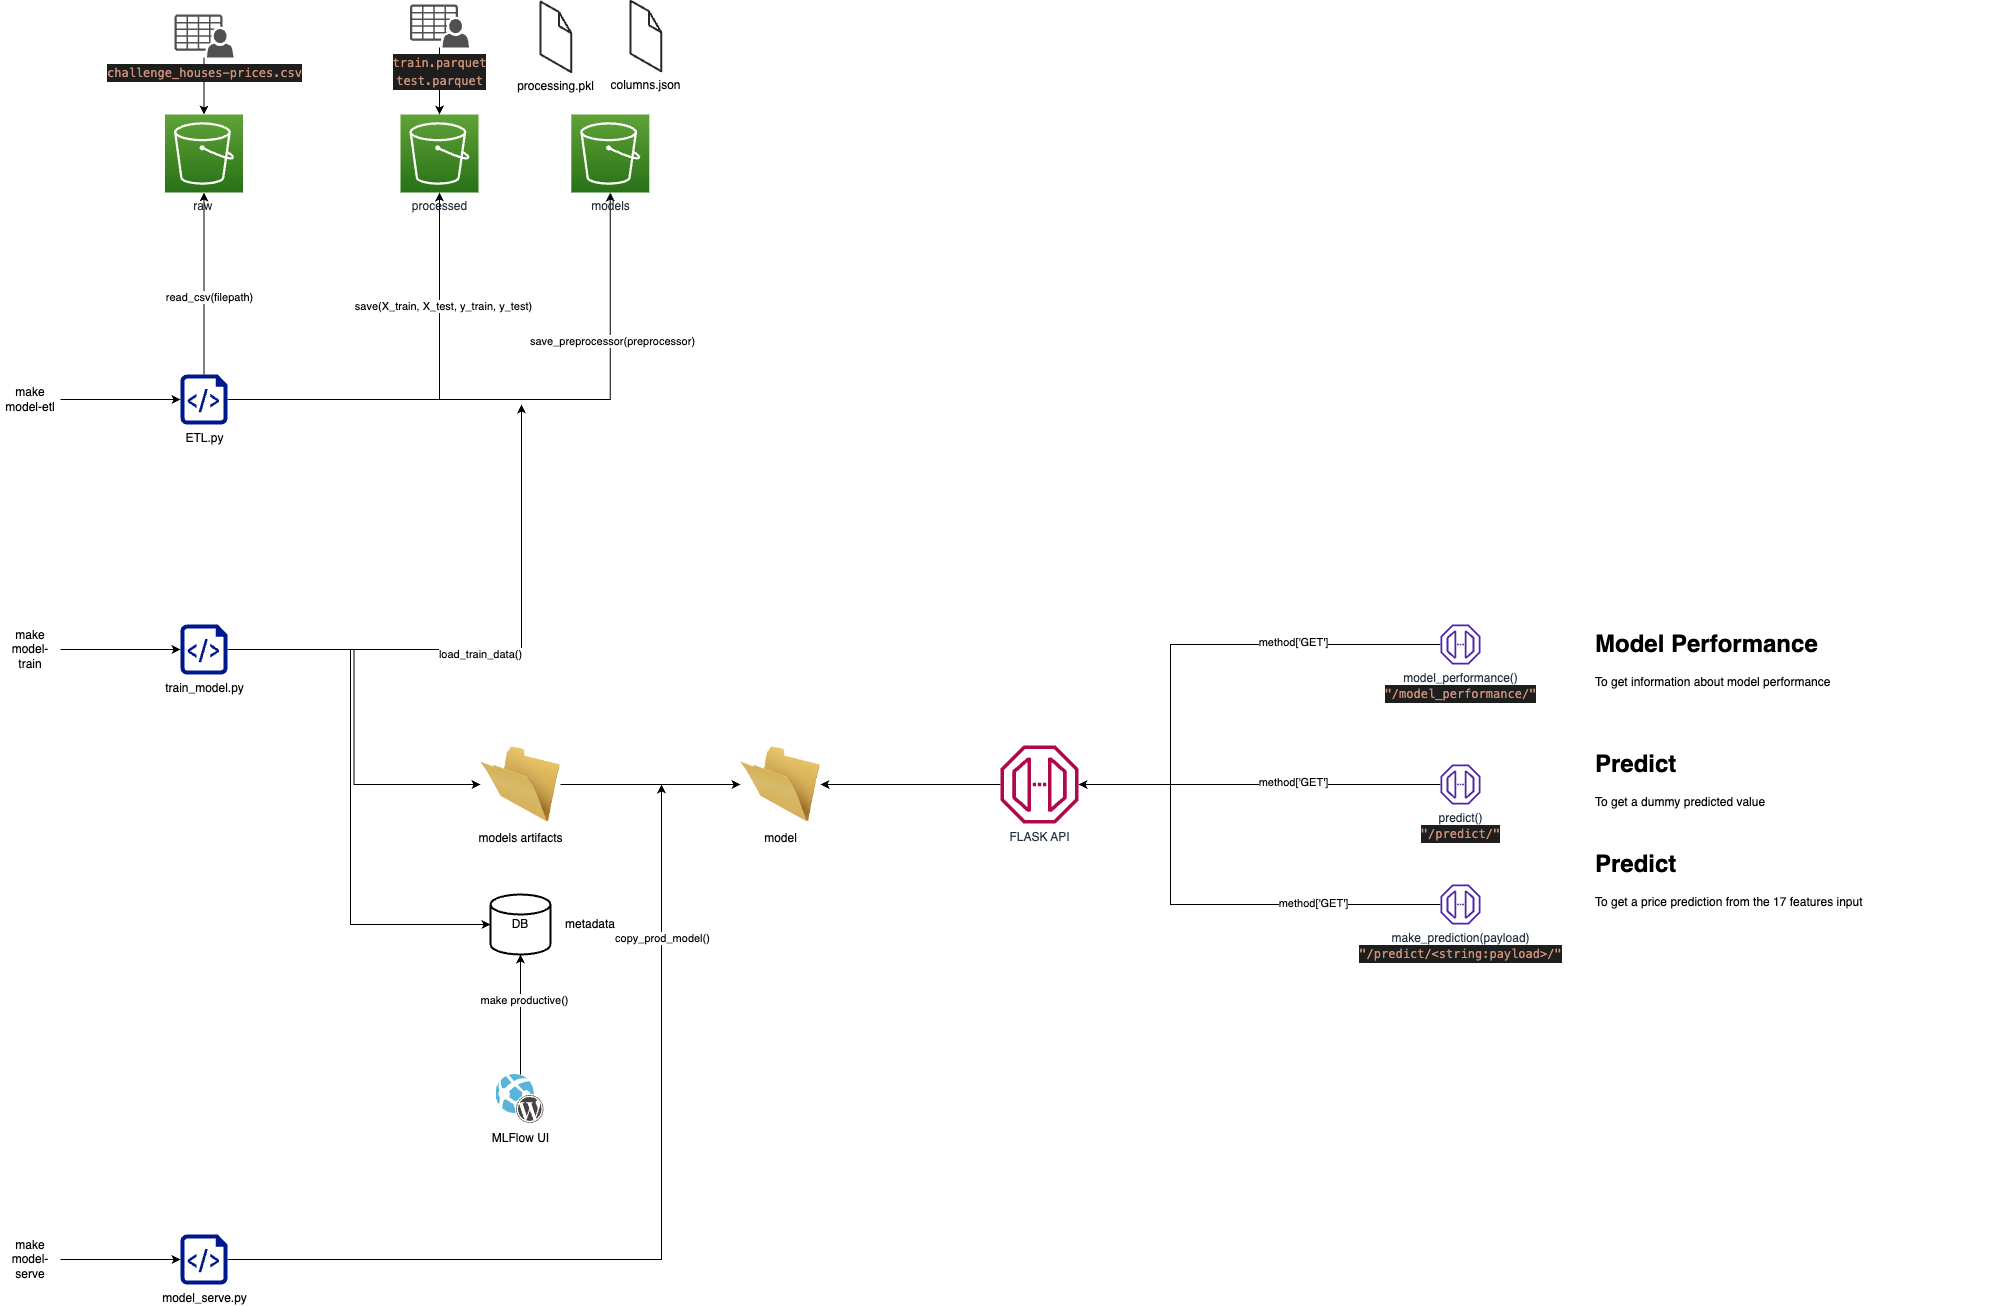

The diagram above was exported from draw.io. Its source (the exported page's mxGraphModel, read from the mxfile embedded in the PNG):
<mxGraphModel dx="2052" dy="1544" grid="1" gridSize="10" guides="1" tooltips="1" connect="1" arrows="1" fold="1" page="1" pageScale="1" pageWidth="850" pageHeight="1100" math="0" shadow="0">
  <root>
    <mxCell id="0" />
    <mxCell id="1" parent="0" />
    <mxCell id="xldMEopCYkX1z7ffAHZS-1" value="raw&amp;nbsp;" style="sketch=0;points=[[0,0,0],[0.25,0,0],[0.5,0,0],[0.75,0,0],[1,0,0],[0,1,0],[0.25,1,0],[0.5,1,0],[0.75,1,0],[1,1,0],[0,0.25,0],[0,0.5,0],[0,0.75,0],[1,0.25,0],[1,0.5,0],[1,0.75,0]];outlineConnect=0;fontColor=#232F3E;gradientColor=#60A337;gradientDirection=north;fillColor=#277116;strokeColor=#ffffff;dashed=0;verticalLabelPosition=bottom;verticalAlign=top;align=center;html=1;fontSize=12;fontStyle=0;aspect=fixed;shape=mxgraph.aws4.resourceIcon;resIcon=mxgraph.aws4.s3;" vertex="1" parent="1">
      <mxGeometry x="224.5" y="120" width="78" height="78" as="geometry" />
    </mxCell>
    <mxCell id="xldMEopCYkX1z7ffAHZS-5" style="edgeStyle=orthogonalEdgeStyle;rounded=0;orthogonalLoop=1;jettySize=auto;html=1;" edge="1" parent="1" source="xldMEopCYkX1z7ffAHZS-2" target="xldMEopCYkX1z7ffAHZS-1">
      <mxGeometry relative="1" as="geometry" />
    </mxCell>
    <mxCell id="xldMEopCYkX1z7ffAHZS-6" value="read_csv(filepath)" style="edgeLabel;html=1;align=center;verticalAlign=middle;resizable=0;points=[];" vertex="1" connectable="0" parent="xldMEopCYkX1z7ffAHZS-5">
      <mxGeometry x="-0.1319" y="-3" relative="1" as="geometry">
        <mxPoint x="1" as="offset" />
      </mxGeometry>
    </mxCell>
    <mxCell id="xldMEopCYkX1z7ffAHZS-8" style="edgeStyle=orthogonalEdgeStyle;rounded=0;orthogonalLoop=1;jettySize=auto;html=1;entryX=0.5;entryY=1;entryDx=0;entryDy=0;entryPerimeter=0;" edge="1" parent="1" source="xldMEopCYkX1z7ffAHZS-2" target="xldMEopCYkX1z7ffAHZS-3">
      <mxGeometry relative="1" as="geometry" />
    </mxCell>
    <mxCell id="xldMEopCYkX1z7ffAHZS-20" value="save(X_train, X_test, y_train, y_test)" style="edgeLabel;html=1;align=center;verticalAlign=middle;resizable=0;points=[];" vertex="1" connectable="0" parent="xldMEopCYkX1z7ffAHZS-8">
      <mxGeometry x="0.463" y="-3" relative="1" as="geometry">
        <mxPoint as="offset" />
      </mxGeometry>
    </mxCell>
    <mxCell id="xldMEopCYkX1z7ffAHZS-18" style="edgeStyle=orthogonalEdgeStyle;rounded=0;orthogonalLoop=1;jettySize=auto;html=1;" edge="1" parent="1" source="xldMEopCYkX1z7ffAHZS-2" target="xldMEopCYkX1z7ffAHZS-15">
      <mxGeometry relative="1" as="geometry" />
    </mxCell>
    <mxCell id="xldMEopCYkX1z7ffAHZS-19" value="save_preprocessor(preprocessor)" style="edgeLabel;html=1;align=center;verticalAlign=middle;resizable=0;points=[];" vertex="1" connectable="0" parent="xldMEopCYkX1z7ffAHZS-18">
      <mxGeometry x="0.4998" y="-1" relative="1" as="geometry">
        <mxPoint as="offset" />
      </mxGeometry>
    </mxCell>
    <mxCell id="xldMEopCYkX1z7ffAHZS-2" value="ETL.py" style="sketch=0;aspect=fixed;pointerEvents=1;shadow=0;dashed=0;html=1;strokeColor=none;labelPosition=center;verticalLabelPosition=bottom;verticalAlign=top;align=center;fillColor=#00188D;shape=mxgraph.azure.script_file" vertex="1" parent="1">
      <mxGeometry x="240" y="380" width="47" height="50" as="geometry" />
    </mxCell>
    <mxCell id="xldMEopCYkX1z7ffAHZS-3" value="processed" style="sketch=0;points=[[0,0,0],[0.25,0,0],[0.5,0,0],[0.75,0,0],[1,0,0],[0,1,0],[0.25,1,0],[0.5,1,0],[0.75,1,0],[1,1,0],[0,0.25,0],[0,0.5,0],[0,0.75,0],[1,0.25,0],[1,0.5,0],[1,0.75,0]];outlineConnect=0;fontColor=#232F3E;gradientColor=#60A337;gradientDirection=north;fillColor=#277116;strokeColor=#ffffff;dashed=0;verticalLabelPosition=bottom;verticalAlign=top;align=center;html=1;fontSize=12;fontStyle=0;aspect=fixed;shape=mxgraph.aws4.resourceIcon;resIcon=mxgraph.aws4.s3;" vertex="1" parent="1">
      <mxGeometry x="460" y="120" width="78" height="78" as="geometry" />
    </mxCell>
    <mxCell id="xldMEopCYkX1z7ffAHZS-7" style="edgeStyle=orthogonalEdgeStyle;rounded=0;orthogonalLoop=1;jettySize=auto;html=1;" edge="1" parent="1" source="xldMEopCYkX1z7ffAHZS-4" target="xldMEopCYkX1z7ffAHZS-1">
      <mxGeometry relative="1" as="geometry" />
    </mxCell>
    <mxCell id="xldMEopCYkX1z7ffAHZS-4" value="&lt;div style=&quot;color: rgb(212, 212, 212); background-color: rgb(30, 30, 30); font-family: Menlo, Monaco, &amp;quot;Courier New&amp;quot;, monospace; line-height: 18px;&quot;&gt;&lt;span style=&quot;color: #ce9178;&quot;&gt;challenge_houses-prices.csv&lt;/span&gt;&lt;/div&gt;" style="sketch=0;pointerEvents=1;shadow=0;dashed=0;html=1;strokeColor=none;fillColor=#505050;labelPosition=center;verticalLabelPosition=bottom;verticalAlign=top;outlineConnect=0;align=center;shape=mxgraph.office.users.csv_file;" vertex="1" parent="1">
      <mxGeometry x="234" y="20" width="59" height="43" as="geometry" />
    </mxCell>
    <mxCell id="xldMEopCYkX1z7ffAHZS-12" style="edgeStyle=orthogonalEdgeStyle;rounded=0;orthogonalLoop=1;jettySize=auto;html=1;" edge="1" parent="1" source="xldMEopCYkX1z7ffAHZS-11" target="xldMEopCYkX1z7ffAHZS-3">
      <mxGeometry relative="1" as="geometry" />
    </mxCell>
    <mxCell id="xldMEopCYkX1z7ffAHZS-11" value="&lt;div style=&quot;background-color: rgb(30, 30, 30); font-family: Menlo, Monaco, &amp;quot;Courier New&amp;quot;, monospace; line-height: 18px;&quot;&gt;&lt;font color=&quot;#ce9178&quot;&gt;train.parquet&lt;/font&gt;&lt;/div&gt;&lt;div style=&quot;background-color: rgb(30, 30, 30); font-family: Menlo, Monaco, &amp;quot;Courier New&amp;quot;, monospace; line-height: 18px;&quot;&gt;&lt;font color=&quot;#ce9178&quot;&gt;test.parquet&lt;/font&gt;&lt;/div&gt;" style="sketch=0;pointerEvents=1;shadow=0;dashed=0;html=1;strokeColor=none;fillColor=#505050;labelPosition=center;verticalLabelPosition=bottom;verticalAlign=top;outlineConnect=0;align=center;shape=mxgraph.office.users.csv_file;" vertex="1" parent="1">
      <mxGeometry x="469.5" y="10" width="59" height="43" as="geometry" />
    </mxCell>
    <mxCell id="xldMEopCYkX1z7ffAHZS-13" value="processing.pkl" style="verticalLabelPosition=bottom;html=1;verticalAlign=top;strokeWidth=1;align=center;outlineConnect=0;dashed=0;outlineConnect=0;shape=mxgraph.aws3d.file;aspect=fixed;strokeColor=#292929;" vertex="1" parent="1">
      <mxGeometry x="600" y="7" width="30.8" height="70.6" as="geometry" />
    </mxCell>
    <mxCell id="xldMEopCYkX1z7ffAHZS-14" value="columns.json" style="verticalLabelPosition=bottom;html=1;verticalAlign=top;strokeWidth=1;align=center;outlineConnect=0;dashed=0;outlineConnect=0;shape=mxgraph.aws3d.file;aspect=fixed;strokeColor=#292929;" vertex="1" parent="1">
      <mxGeometry x="690" y="6.199999999999999" width="30.8" height="70.6" as="geometry" />
    </mxCell>
    <mxCell id="xldMEopCYkX1z7ffAHZS-15" value="models" style="sketch=0;points=[[0,0,0],[0.25,0,0],[0.5,0,0],[0.75,0,0],[1,0,0],[0,1,0],[0.25,1,0],[0.5,1,0],[0.75,1,0],[1,1,0],[0,0.25,0],[0,0.5,0],[0,0.75,0],[1,0.25,0],[1,0.5,0],[1,0.75,0]];outlineConnect=0;fontColor=#232F3E;gradientColor=#60A337;gradientDirection=north;fillColor=#277116;strokeColor=#ffffff;dashed=0;verticalLabelPosition=bottom;verticalAlign=top;align=center;html=1;fontSize=12;fontStyle=0;aspect=fixed;shape=mxgraph.aws4.resourceIcon;resIcon=mxgraph.aws4.s3;" vertex="1" parent="1">
      <mxGeometry x="630.8" y="120" width="78" height="78" as="geometry" />
    </mxCell>
    <mxCell id="xldMEopCYkX1z7ffAHZS-17" style="edgeStyle=orthogonalEdgeStyle;rounded=0;orthogonalLoop=1;jettySize=auto;html=1;entryX=0;entryY=0.5;entryDx=0;entryDy=0;entryPerimeter=0;" edge="1" parent="1" source="xldMEopCYkX1z7ffAHZS-16" target="xldMEopCYkX1z7ffAHZS-2">
      <mxGeometry relative="1" as="geometry" />
    </mxCell>
    <mxCell id="xldMEopCYkX1z7ffAHZS-16" value="make model-etl" style="text;html=1;strokeColor=none;fillColor=none;align=center;verticalAlign=middle;whiteSpace=wrap;rounded=0;" vertex="1" parent="1">
      <mxGeometry x="60" y="390" width="60" height="30" as="geometry" />
    </mxCell>
    <mxCell id="xldMEopCYkX1z7ffAHZS-25" style="edgeStyle=orthogonalEdgeStyle;rounded=0;orthogonalLoop=1;jettySize=auto;html=1;" edge="1" parent="1" source="xldMEopCYkX1z7ffAHZS-21">
      <mxGeometry relative="1" as="geometry">
        <mxPoint x="581" y="410" as="targetPoint" />
      </mxGeometry>
    </mxCell>
    <mxCell id="xldMEopCYkX1z7ffAHZS-26" value="load_train_data()" style="edgeLabel;html=1;align=center;verticalAlign=middle;resizable=0;points=[];" vertex="1" connectable="0" parent="xldMEopCYkX1z7ffAHZS-25">
      <mxGeometry x="-0.0686" y="-3" relative="1" as="geometry">
        <mxPoint y="1" as="offset" />
      </mxGeometry>
    </mxCell>
    <mxCell id="xldMEopCYkX1z7ffAHZS-28" style="edgeStyle=orthogonalEdgeStyle;rounded=0;orthogonalLoop=1;jettySize=auto;html=1;entryX=0;entryY=0.5;entryDx=0;entryDy=0;entryPerimeter=0;" edge="1" parent="1" source="xldMEopCYkX1z7ffAHZS-21" target="xldMEopCYkX1z7ffAHZS-27">
      <mxGeometry x="0.1022" y="-18" relative="1" as="geometry">
        <Array as="points">
          <mxPoint x="410" y="655" />
          <mxPoint x="410" y="930" />
        </Array>
        <mxPoint y="1" as="offset" />
      </mxGeometry>
    </mxCell>
    <mxCell id="xldMEopCYkX1z7ffAHZS-30" style="edgeStyle=orthogonalEdgeStyle;rounded=0;orthogonalLoop=1;jettySize=auto;html=1;entryX=0;entryY=0.5;entryDx=0;entryDy=0;" edge="1" parent="1" source="xldMEopCYkX1z7ffAHZS-21" target="xldMEopCYkX1z7ffAHZS-29">
      <mxGeometry x="0.0387" y="-3" relative="1" as="geometry">
        <mxPoint as="offset" />
      </mxGeometry>
    </mxCell>
    <mxCell id="xldMEopCYkX1z7ffAHZS-21" value="train_model.py" style="sketch=0;aspect=fixed;pointerEvents=1;shadow=0;dashed=0;html=1;strokeColor=none;labelPosition=center;verticalLabelPosition=bottom;verticalAlign=top;align=center;fillColor=#00188D;shape=mxgraph.azure.script_file" vertex="1" parent="1">
      <mxGeometry x="240" y="630" width="47" height="50" as="geometry" />
    </mxCell>
    <mxCell id="xldMEopCYkX1z7ffAHZS-22" style="edgeStyle=orthogonalEdgeStyle;rounded=0;orthogonalLoop=1;jettySize=auto;html=1;entryX=0;entryY=0.5;entryDx=0;entryDy=0;entryPerimeter=0;" edge="1" parent="1" source="xldMEopCYkX1z7ffAHZS-23" target="xldMEopCYkX1z7ffAHZS-21">
      <mxGeometry relative="1" as="geometry" />
    </mxCell>
    <mxCell id="xldMEopCYkX1z7ffAHZS-23" value="make model-train" style="text;html=1;strokeColor=none;fillColor=none;align=center;verticalAlign=middle;whiteSpace=wrap;rounded=0;" vertex="1" parent="1">
      <mxGeometry x="60" y="640" width="60" height="30" as="geometry" />
    </mxCell>
    <mxCell id="xldMEopCYkX1z7ffAHZS-27" value="DB" style="strokeWidth=2;html=1;shape=mxgraph.flowchart.database;whiteSpace=wrap;" vertex="1" parent="1">
      <mxGeometry x="550" y="900" width="60" height="60" as="geometry" />
    </mxCell>
    <mxCell id="xldMEopCYkX1z7ffAHZS-42" style="edgeStyle=orthogonalEdgeStyle;rounded=0;orthogonalLoop=1;jettySize=auto;html=1;" edge="1" parent="1" source="xldMEopCYkX1z7ffAHZS-29" target="xldMEopCYkX1z7ffAHZS-34">
      <mxGeometry relative="1" as="geometry" />
    </mxCell>
    <mxCell id="xldMEopCYkX1z7ffAHZS-29" value="models artifacts" style="image;html=1;image=img/lib/clip_art/general/Empty_Folder_128x128.png" vertex="1" parent="1">
      <mxGeometry x="540" y="750" width="80" height="80" as="geometry" />
    </mxCell>
    <mxCell id="xldMEopCYkX1z7ffAHZS-31" value="metadata" style="text;html=1;strokeColor=none;fillColor=none;align=center;verticalAlign=middle;whiteSpace=wrap;rounded=0;" vertex="1" parent="1">
      <mxGeometry x="620" y="915" width="60" height="30" as="geometry" />
    </mxCell>
    <mxCell id="xldMEopCYkX1z7ffAHZS-47" style="edgeStyle=orthogonalEdgeStyle;rounded=0;orthogonalLoop=1;jettySize=auto;html=1;" edge="1" parent="1" source="xldMEopCYkX1z7ffAHZS-32" target="xldMEopCYkX1z7ffAHZS-34">
      <mxGeometry relative="1" as="geometry" />
    </mxCell>
    <mxCell id="xldMEopCYkX1z7ffAHZS-32" value="FLASK API" style="sketch=0;outlineConnect=0;fontColor=#232F3E;gradientColor=none;fillColor=#B0084D;strokeColor=none;dashed=0;verticalLabelPosition=bottom;verticalAlign=top;align=center;html=1;fontSize=12;fontStyle=0;aspect=fixed;pointerEvents=1;shape=mxgraph.aws4.endpoint;" vertex="1" parent="1">
      <mxGeometry x="1060" y="751" width="78" height="78" as="geometry" />
    </mxCell>
    <mxCell id="xldMEopCYkX1z7ffAHZS-35" style="edgeStyle=orthogonalEdgeStyle;rounded=0;orthogonalLoop=1;jettySize=auto;html=1;" edge="1" parent="1" source="xldMEopCYkX1z7ffAHZS-33" target="xldMEopCYkX1z7ffAHZS-27">
      <mxGeometry relative="1" as="geometry" />
    </mxCell>
    <mxCell id="xldMEopCYkX1z7ffAHZS-36" value="make productive()" style="edgeLabel;html=1;align=center;verticalAlign=middle;resizable=0;points=[];" vertex="1" connectable="0" parent="xldMEopCYkX1z7ffAHZS-35">
      <mxGeometry x="0.275" y="-3" relative="1" as="geometry">
        <mxPoint y="1" as="offset" />
      </mxGeometry>
    </mxCell>
    <mxCell id="xldMEopCYkX1z7ffAHZS-33" value="MLFlow UI" style="sketch=0;aspect=fixed;html=1;points=[];align=center;image;fontSize=12;image=img/lib/mscae/WebAppWordPress.svg;" vertex="1" parent="1">
      <mxGeometry x="555.5" y="1080" width="49" height="50" as="geometry" />
    </mxCell>
    <mxCell id="xldMEopCYkX1z7ffAHZS-34" value="model" style="image;html=1;image=img/lib/clip_art/general/Empty_Folder_128x128.png" vertex="1" parent="1">
      <mxGeometry x="800" y="750" width="80" height="80" as="geometry" />
    </mxCell>
    <mxCell id="xldMEopCYkX1z7ffAHZS-41" style="edgeStyle=orthogonalEdgeStyle;rounded=0;orthogonalLoop=1;jettySize=auto;html=1;" edge="1" parent="1" source="xldMEopCYkX1z7ffAHZS-37">
      <mxGeometry relative="1" as="geometry">
        <mxPoint x="721" y="790" as="targetPoint" />
      </mxGeometry>
    </mxCell>
    <mxCell id="xldMEopCYkX1z7ffAHZS-43" value="copy_prod_model()" style="edgeLabel;html=1;align=center;verticalAlign=middle;resizable=0;points=[];" vertex="1" connectable="0" parent="xldMEopCYkX1z7ffAHZS-41">
      <mxGeometry x="0.6634" relative="1" as="geometry">
        <mxPoint as="offset" />
      </mxGeometry>
    </mxCell>
    <mxCell id="xldMEopCYkX1z7ffAHZS-37" value="model_serve.py" style="sketch=0;aspect=fixed;pointerEvents=1;shadow=0;dashed=0;html=1;strokeColor=none;labelPosition=center;verticalLabelPosition=bottom;verticalAlign=top;align=center;fillColor=#00188D;shape=mxgraph.azure.script_file" vertex="1" parent="1">
      <mxGeometry x="240" y="1240" width="47" height="50" as="geometry" />
    </mxCell>
    <mxCell id="xldMEopCYkX1z7ffAHZS-38" style="edgeStyle=orthogonalEdgeStyle;rounded=0;orthogonalLoop=1;jettySize=auto;html=1;entryX=0;entryY=0.5;entryDx=0;entryDy=0;entryPerimeter=0;" edge="1" parent="1" source="xldMEopCYkX1z7ffAHZS-39" target="xldMEopCYkX1z7ffAHZS-37">
      <mxGeometry relative="1" as="geometry" />
    </mxCell>
    <mxCell id="xldMEopCYkX1z7ffAHZS-39" value="make model-serve" style="text;html=1;strokeColor=none;fillColor=none;align=center;verticalAlign=middle;whiteSpace=wrap;rounded=0;" vertex="1" parent="1">
      <mxGeometry x="60" y="1250" width="60" height="30" as="geometry" />
    </mxCell>
    <mxCell id="xldMEopCYkX1z7ffAHZS-45" style="edgeStyle=orthogonalEdgeStyle;rounded=0;orthogonalLoop=1;jettySize=auto;html=1;" edge="1" parent="1" source="xldMEopCYkX1z7ffAHZS-51" target="xldMEopCYkX1z7ffAHZS-32">
      <mxGeometry relative="1" as="geometry">
        <mxPoint x="1340" y="789.1428571428573" as="sourcePoint" />
        <Array as="points">
          <mxPoint x="1230" y="650" />
          <mxPoint x="1230" y="790" />
        </Array>
      </mxGeometry>
    </mxCell>
    <mxCell id="xldMEopCYkX1z7ffAHZS-62" value="method['GET']" style="edgeLabel;html=1;align=center;verticalAlign=middle;resizable=0;points=[];" vertex="1" connectable="0" parent="xldMEopCYkX1z7ffAHZS-45">
      <mxGeometry x="-0.4112" y="-3" relative="1" as="geometry">
        <mxPoint as="offset" />
      </mxGeometry>
    </mxCell>
    <mxCell id="xldMEopCYkX1z7ffAHZS-59" style="edgeStyle=orthogonalEdgeStyle;rounded=0;orthogonalLoop=1;jettySize=auto;html=1;" edge="1" parent="1" source="xldMEopCYkX1z7ffAHZS-49" target="xldMEopCYkX1z7ffAHZS-32">
      <mxGeometry relative="1" as="geometry" />
    </mxCell>
    <mxCell id="xldMEopCYkX1z7ffAHZS-63" value="method['GET']" style="edgeLabel;html=1;align=center;verticalAlign=middle;resizable=0;points=[];" vertex="1" connectable="0" parent="xldMEopCYkX1z7ffAHZS-59">
      <mxGeometry x="-0.1835" y="-3" relative="1" as="geometry">
        <mxPoint as="offset" />
      </mxGeometry>
    </mxCell>
    <mxCell id="xldMEopCYkX1z7ffAHZS-49" value="predict()&lt;br&gt;&lt;div style=&quot;color: rgb(212, 212, 212); background-color: rgb(30, 30, 30); font-family: Menlo, Monaco, &amp;quot;Courier New&amp;quot;, monospace; line-height: 18px;&quot;&gt;&lt;span style=&quot;color: #ce9178;&quot;&gt;&quot;/predict/&quot;&lt;/span&gt;&lt;/div&gt;" style="sketch=0;outlineConnect=0;fontColor=#232F3E;gradientColor=none;fillColor=#4D27AA;strokeColor=none;dashed=0;verticalLabelPosition=bottom;verticalAlign=top;align=center;html=1;fontSize=12;fontStyle=0;aspect=fixed;pointerEvents=1;shape=mxgraph.aws4.endpoint;" vertex="1" parent="1">
      <mxGeometry x="1500" y="770" width="40" height="40" as="geometry" />
    </mxCell>
    <mxCell id="xldMEopCYkX1z7ffAHZS-61" style="edgeStyle=orthogonalEdgeStyle;rounded=0;orthogonalLoop=1;jettySize=auto;html=1;" edge="1" parent="1" source="xldMEopCYkX1z7ffAHZS-50" target="xldMEopCYkX1z7ffAHZS-32">
      <mxGeometry x="0.0178" y="-90" relative="1" as="geometry">
        <mxPoint x="1139.9999999999998" y="810" as="targetPoint" />
        <Array as="points">
          <mxPoint x="1230" y="910" />
          <mxPoint x="1230" y="790" />
        </Array>
        <mxPoint as="offset" />
      </mxGeometry>
    </mxCell>
    <mxCell id="xldMEopCYkX1z7ffAHZS-64" value="method['GET']" style="edgeLabel;html=1;align=center;verticalAlign=middle;resizable=0;points=[];" vertex="1" connectable="0" parent="xldMEopCYkX1z7ffAHZS-61">
      <mxGeometry x="-0.4729" y="-2" relative="1" as="geometry">
        <mxPoint as="offset" />
      </mxGeometry>
    </mxCell>
    <mxCell id="xldMEopCYkX1z7ffAHZS-50" value="make_prediction(payload)&lt;br&gt;&lt;div style=&quot;color: rgb(212, 212, 212); background-color: rgb(30, 30, 30); font-family: Menlo, Monaco, &amp;quot;Courier New&amp;quot;, monospace; line-height: 18px;&quot;&gt;&lt;span style=&quot;color: #ce9178;&quot;&gt;&quot;/predict/&amp;lt;string:payload&amp;gt;/&quot;&lt;/span&gt;&lt;/div&gt;" style="sketch=0;outlineConnect=0;fontColor=#232F3E;gradientColor=none;fillColor=#4D27AA;strokeColor=none;dashed=0;verticalLabelPosition=bottom;verticalAlign=top;align=center;html=1;fontSize=12;fontStyle=0;aspect=fixed;pointerEvents=1;shape=mxgraph.aws4.endpoint;" vertex="1" parent="1">
      <mxGeometry x="1500" y="890" width="40" height="40" as="geometry" />
    </mxCell>
    <mxCell id="xldMEopCYkX1z7ffAHZS-51" value="model_performance()&lt;br&gt;&lt;div style=&quot;color: rgb(212, 212, 212); background-color: rgb(30, 30, 30); font-family: Menlo, Monaco, &amp;quot;Courier New&amp;quot;, monospace; line-height: 18px;&quot;&gt;&lt;span style=&quot;color: #ce9178;&quot;&gt;&quot;/model_performance/&quot;&lt;/span&gt;&lt;/div&gt;" style="sketch=0;outlineConnect=0;fontColor=#232F3E;gradientColor=none;fillColor=#4D27AA;strokeColor=none;dashed=0;verticalLabelPosition=bottom;verticalAlign=top;align=center;html=1;fontSize=12;fontStyle=0;aspect=fixed;pointerEvents=1;shape=mxgraph.aws4.endpoint;" vertex="1" parent="1">
      <mxGeometry x="1500" y="630" width="40" height="40" as="geometry" />
    </mxCell>
    <mxCell id="xldMEopCYkX1z7ffAHZS-52" value="&lt;h1&gt;Predict&lt;/h1&gt;&lt;p&gt;To get a dummy predicted value&lt;/p&gt;" style="text;html=1;strokeColor=none;fillColor=none;spacing=5;spacingTop=-20;whiteSpace=wrap;overflow=hidden;rounded=0;" vertex="1" parent="1">
      <mxGeometry x="1650" y="750" width="420" height="90" as="geometry" />
    </mxCell>
    <mxCell id="xldMEopCYkX1z7ffAHZS-53" value="&lt;h1&gt;Predict&amp;nbsp;&lt;/h1&gt;&lt;p&gt;To get a price prediction from the 17 features input&lt;/p&gt;" style="text;html=1;strokeColor=none;fillColor=none;spacing=5;spacingTop=-20;whiteSpace=wrap;overflow=hidden;rounded=0;" vertex="1" parent="1">
      <mxGeometry x="1650" y="850" width="420" height="90" as="geometry" />
    </mxCell>
    <mxCell id="xldMEopCYkX1z7ffAHZS-54" value="&lt;h1&gt;Model Performance&lt;/h1&gt;&lt;p&gt;To get information about model performance&lt;/p&gt;" style="text;html=1;strokeColor=none;fillColor=none;spacing=5;spacingTop=-20;whiteSpace=wrap;overflow=hidden;rounded=0;" vertex="1" parent="1">
      <mxGeometry x="1650" y="630" width="420" height="90" as="geometry" />
    </mxCell>
  </root>
</mxGraphModel>